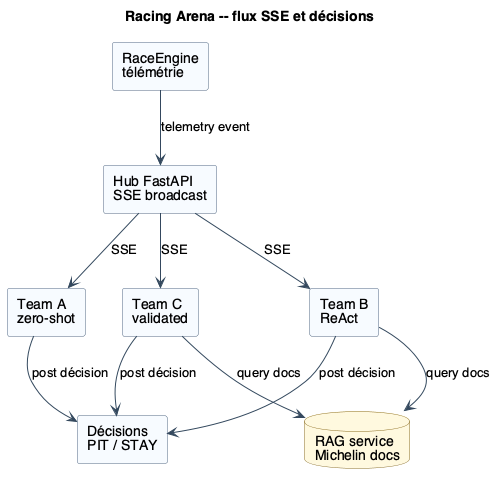

The diagram above was rendered by PlantUML. Its source (embedded in the PNG):
@startuml
skinparam shadowing false
skinparam defaultFontName Helvetica
skinparam componentStyle rectangle
skinparam component {
  BackgroundColor #F7FAFF
  BorderColor #506780
}
skinparam database {
  BackgroundColor #FFF8DF
  BorderColor #8A6D1D
}
skinparam ArrowColor #34495E

title Racing Arena -- flux SSE et décisions

component "RaceEngine\ntélémétrie" as Engine
component "Hub FastAPI\nSSE broadcast" as Hub
component "Team A\nzero-shot" as TeamA
component "Team B\nReAct" as TeamB
component "Team C\nvalidated" as TeamC
database "RAG service\nMichelin docs" as Rag
component "Décisions\nPIT / STAY" as Decisions

Engine --> Hub : telemetry event
Hub --> TeamA : SSE
Hub --> TeamB : SSE
Hub --> TeamC : SSE

TeamB --> Rag : query docs
TeamC --> Rag : query docs

TeamA --> Decisions : post décision
TeamB --> Decisions : post décision
TeamC --> Decisions : post décision
@enduml